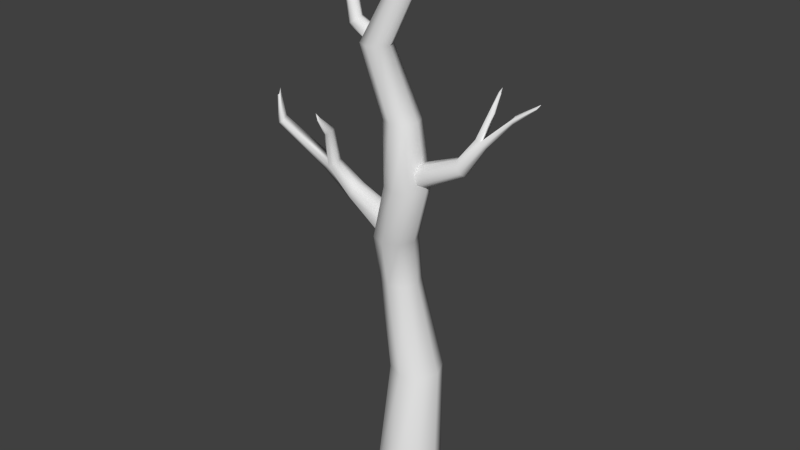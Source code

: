# Source: puuded.blend  (saved by Blender 2.76.0; exported with 4.5.12 LTS)
import bpy
from mathutils import Matrix  # noqa: F401  (used for matrix-valued properties, if any)

bpy.ops.wm.read_factory_settings(use_empty=True)
scene = bpy.context.scene
scene.name = 'Scene'

# ---- collections
col_collection_1 = bpy.data.collections.new('Collection 1'); scene.collection.children.link(col_collection_1)

# ---- materials (node trees are filled in below, after node groups)
mat_material_002 = bpy.data.materials.new('Material.002')
mat_material_002.alpha_threshold = 0.0
mat_material_002.use_transparent_shadow = False
mat_material_002.roughness = 0.5
mat_material_002.specular_intensity = 0.0

# ---- material node trees

# ---- world
world_world = bpy.data.worlds.new('World'); scene.world = world_world
world_world.color = (0.05088, 0.05088, 0.05088)
world_world.use_sun_shadow = False
world_world.sun_shadow_jitter_overblur = 0.0
world_world.cycles.sampling_method = 'MANUAL'
world_world.cycles.sample_map_resolution = 256

# ---- meshes
me_cylinder = bpy.data.meshes.new('Cylinder')
me_cylinder.from_pydata([(-0.3476, -0.09111, 3.725), (-0.07593, -0.1095, 4.222), (-0.2272, -0.141, 3.725), (0.03053, -0.1536, 4.222), (-0.1773, -0.2615, 3.725), (0.07463, -0.26, 4.222), (-0.2272, -0.3819, 3.725), (0.03053, -0.3665, 4.222), (-0.3476, -0.4318, 3.725), (-0.07593, -0.4106, 4.222), (-0.4681, -0.3819, 3.725), (-0.1824, -0.3665, 4.222), (-0.518, -0.2615, 3.725), (-0.2265, -0.26, 4.222), (-0.4681, -0.141, 3.725), (-0.1824, -0.1536, 4.222), (-0.108, 0.04098, 2.952), (0.03265, -0.01729, 2.952), (0.09092, -0.158, 2.952), (0.03265, -0.2987, 2.952), (-0.108, -0.3569, 2.952), (-0.2487, -0.2987, 2.952), (-0.307, -0.158, 2.952), (-0.2487, -0.01729, 2.952), (-0.1632, -0.2828, 4.93), (-0.1439, -0.2908, 4.93), (-0.1359, -0.31, 4.93), (-0.1439, -0.3293, 4.93), (-0.1632, -0.3373, 4.93), (-0.1825, -0.3293, 4.93), (-0.1904, -0.31, 4.93), (-0.1825, -0.2908, 4.93), (0.005989, 0.03792, 2.262), (0.1798, -0.03409, 2.262), (0.2518, -0.2079, 2.262), (0.1798, -0.3818, 2.262), (0.005989, -0.4538, 2.262), (-0.1678, -0.3818, 2.262), (-0.2399, -0.2079, 2.262), (-0.1678, -0.03409, 2.262), (-0.2555, 0.1687, 1.546), (-0.08169, 0.09667, 1.546), (-0.009684, -0.07717, 1.546), (-0.08169, -0.251, 1.546), (-0.2555, -0.323, 1.546), (-0.4294, -0.251, 1.546), (-0.5014, -0.07717, 1.546), (-0.4294, 0.09667, 1.546), (-0.2887, 0.2784, 0.956), (-0.1255, 0.2108, 0.956), (-0.05792, 0.04759, 0.956), (-0.1255, -0.1156, 0.956), (-0.2887, -0.1832, 0.956), (-0.452, -0.1156, 0.956), (-0.5196, 0.04759, 0.956), (-0.452, 0.2108, 0.956), (0.02291, 0.2409, -0.01241), (0.2321, 0.1543, -0.01241), (0.3188, -0.05493, -0.01241), (0.2321, -0.2641, -0.01241), (0.02291, -0.3508, -0.01241), (-0.1863, -0.2641, -0.01241), (-0.273, -0.05493, -0.01241), (-0.1863, 0.1543, -0.01241), (-0.03589, 0.2541, -1.543), (0.2308, 0.1437, -1.543), (0.3413, -0.123, -1.543), (0.2308, -0.3898, -1.543), (-0.0359, -0.5002, -1.543), (-0.3026, -0.3898, -1.543), (-0.4131, -0.123, -1.543), (-0.3026, 0.1437, -1.543), (-0.4191, -0.1577, 3.784), (-0.356, -0.1838, 3.817), (-0.7012, -0.1578, 4.163), (-0.8808, -0.1974, 4.413), (-0.6541, -0.1773, 4.163), (-0.8617, -0.2053, 4.413), (-0.6346, -0.2244, 4.163), (-0.8538, -0.2244, 4.413), (-0.6541, -0.2715, 4.163), (-0.8617, -0.2435, 4.413), (-0.7012, -0.291, 4.163), (-0.8808, -0.2514, 4.413), (-0.7483, -0.2715, 4.163), (-0.8999, -0.2435, 4.413), (-0.7678, -0.2244, 4.163), (-0.9078, -0.2244, 4.413), (-0.7483, -0.1773, 4.163), (-0.8999, -0.2053, 4.413), (-0.3224, -0.2517, 3.822), (-0.3381, -0.3215, 3.797), (-0.3939, -0.3525, 3.756), (-0.436, -0.3087, 3.724), (-0.4628, -0.2545, 3.719), (-0.4502, -0.1987, 3.739), (-0.7184, -0.16, 3.863), (-0.7317, -0.2189, 3.841), (-0.7033, -0.2761, 3.846), (-0.6501, -0.2981, 3.874), (-0.603, -0.272, 3.909), (-0.5898, -0.2131, 3.93), (-0.6181, -0.1559, 3.925), (-0.6714, -0.1339, 3.897), (-0.3105, 0.05574, 1.711), (-0.769, 0.0042, 1.955), (-0.2594, -0.02249, 1.798), (-0.7322, -0.05211, 2.018), (-0.2494, -0.1489, 1.81), (-0.725, -0.1431, 2.027), (-0.2864, -0.2494, 1.741), (-0.7517, -0.2155, 1.977), (-0.3487, -0.2652, 1.631), (-0.7965, -0.2268, 1.898), (-0.3998, -0.187, 1.545), (-0.8333, -0.1705, 1.836), (-0.4098, -0.06058, 1.532), (-0.8405, -0.07952, 1.827), (-0.3728, 0.03996, 1.601), (-0.8138, -0.007155, 1.876), (-1.032, -0.1481, 2.238), (-0.9706, -0.1516, 2.268), (-0.9479, -0.2281, 2.267), (-0.977, -0.2952, 2.235), (-1.041, -0.2727, 2.191), (-1.102, -0.2725, 2.161), (-1.125, -0.1959, 2.161), (-1.096, -0.1288, 2.193), (-0.9878, -0.3288, 2.651), (-0.907, -0.3071, 2.681), (-0.8775, -0.3837, 2.68), (-0.9066, -0.4353, 2.648), (-0.9704, -0.3991, 2.632), (-1.602, -0.32, 2.663), (-1.585, -0.4023, 2.617), (-1.646, -0.4047, 2.586), (-1.669, -0.3282, 2.587), (-1.64, -0.2934, 2.619), (-0.1597, -0.3127, 4.991), (-0.8902, -0.2407, 4.482), (-0.9412, -0.5148, 2.849), (-0.9142, -0.5076, 2.859), (-0.9043, -0.5332, 2.859), (-0.914, -0.5504, 2.848), (-0.9374, -0.5383, 2.843), (-1.598, -0.3866, 2.954), (-1.591, -0.4211, 2.934), (-1.616, -0.4222, 2.922), (-1.626, -0.39, 2.922), (-1.614, -0.3754, 2.935), (-1.592, -0.3996, 3.004), (-0.9435, -0.5426, 2.915), (0.09017, -0.3075, 2.41), (0.654, -0.2574, 2.666), (0.04661, -0.2436, 2.481), (0.6226, -0.2114, 2.718), (0.03629, -0.1392, 2.492), (0.6152, -0.1363, 2.725), (0.06527, -0.05539, 2.434), (0.6361, -0.07594, 2.684), (0.1166, -0.04132, 2.343), (0.673, -0.06582, 2.619), (0.1601, -0.1052, 2.272), (0.7043, -0.1118, 2.567), (0.1704, -0.2097, 2.261), (0.7118, -0.187, 2.559), (0.1415, -0.2935, 2.318), (0.6909, -0.2473, 2.601), (0.8155, -0.1196, 2.921), (0.7721, -0.1179, 2.943), (0.755, -0.06404, 2.942), (0.7747, -0.01609, 2.919), (0.8202, -0.03115, 2.888), (0.8635, -0.03047, 2.866), (0.8806, -0.08437, 2.867), (0.8609, -0.1323, 2.89), (0.8754, 0.03157, 3.189), (0.8284, 0.01795, 3.207), (0.8102, 0.06243, 3.206), (0.8266, 0.09298, 3.188), (0.8644, 0.07251, 3.178), (1.126, 0.0207, 3.224), (1.085, 0.08748, 3.213), (1.091, 0.08766, 3.156), (1.103, 0.02409, 3.143), (1.113, -0.00327, 3.179), (0.848, 0.1749, 3.352), (0.8258, 0.1685, 3.36), (0.8172, 0.1895, 3.36), (0.8249, 0.2039, 3.351), (0.8445, 0.1943, 3.346), (1.326, 0.08502, 3.355), (1.308, 0.1131, 3.35), (1.311, 0.1132, 3.326), (1.316, 0.08644, 3.321), (1.32, 0.07494, 3.336), (1.358, 0.09744, 3.381), (0.8495, 0.1979, 3.406)], [], [(0, 1, 3, 2), (2, 3, 5, 4), (4, 5, 7, 6), (6, 7, 9, 8), (8, 9, 11, 10), (10, 11, 13, 12), (6, 8, 20, 19), (14, 15, 1, 0), (12, 13, 15, 14), (10, 12, 22, 21), (12, 14, 23, 22), (2, 4, 18, 17), (8, 10, 21, 20), (14, 0, 16, 23), (0, 2, 17, 16), (4, 6, 19, 18), (5, 3, 25, 26), (11, 9, 28, 29), (1, 15, 31, 24), (3, 1, 24, 25), (7, 5, 26, 27), (13, 11, 29, 30), (9, 7, 27, 28), (15, 13, 30, 31), (19, 20, 36, 35), (17, 18, 34, 33), (22, 23, 39, 38), (20, 21, 37, 36), (18, 19, 35, 34), (16, 17, 33, 32), (23, 16, 32, 39), (21, 22, 38, 37), (35, 36, 44, 43), (33, 34, 42, 41), (38, 39, 47, 46), (36, 37, 45, 44), (34, 35, 43, 42), (32, 33, 41, 40), (39, 32, 40, 47), (37, 38, 46, 45), (47, 40, 48, 55), (45, 46, 54, 53), (43, 44, 52, 51), (41, 42, 50, 49), (46, 47, 55, 54), (44, 45, 53, 52), (42, 43, 51, 50), (40, 41, 49, 48), (52, 53, 61, 60), (50, 51, 59, 58), (48, 49, 57, 56), (55, 48, 56, 63), (53, 54, 62, 61), (51, 52, 60, 59), (49, 50, 58, 57), (54, 55, 63, 62), (62, 63, 71, 70), (60, 61, 69, 68), (58, 59, 67, 66), (56, 57, 65, 64), (63, 56, 64, 71), (61, 62, 70, 69), (59, 60, 68, 67), (57, 58, 66, 65), (98, 99, 92, 93), (103, 96, 95, 72), (74, 76, 77, 75), (96, 97, 94, 95), (97, 98, 93, 94), (76, 78, 79, 77), (102, 103, 72, 73), (99, 100, 91, 92), (78, 80, 81, 79), (76, 74, 103, 102), (84, 82, 99, 98), (80, 82, 83, 81), (82, 80, 100, 99), (88, 86, 97, 96), (82, 84, 85, 83), (80, 78, 101, 100), (74, 88, 96, 103), (84, 86, 87, 85), (88, 74, 75, 89), (86, 88, 89, 87), (100, 101, 90, 91), (86, 84, 98, 97), (78, 76, 102, 101), (101, 102, 73, 90), (104, 105, 107, 106), (106, 107, 109, 108), (108, 109, 111, 110), (110, 111, 113, 112), (112, 113, 115, 114), (114, 115, 117, 116), (111, 109, 122, 123), (118, 119, 105, 104), (116, 117, 119, 118), (104, 106, 108, 110, 112, 114, 116, 118), (117, 115, 125, 126), (113, 111, 123, 124), (119, 117, 126, 127), (109, 107, 121, 122), (115, 113, 124, 125), (105, 119, 127, 120), (107, 105, 120, 121), (123, 122, 130, 131), (121, 120, 128, 129), (124, 123, 131, 132), (122, 121, 129, 130), (127, 126, 136, 137), (125, 124, 134, 135), (120, 127, 137, 133), (126, 125, 135, 136), (124, 120, 133, 134), (120, 124, 132, 128), (27, 138, 29, 28), (25, 138, 27, 26), (25, 24, 31, 138), (29, 138, 31, 30), (85, 87, 89, 139), (77, 139, 89, 75), (77, 79, 81, 139), (81, 83, 85, 139), (131, 130, 142, 143), (129, 128, 140, 141), (128, 132, 144, 140), (132, 131, 143, 144), (130, 129, 141, 142), (137, 136, 148, 149), (135, 134, 146, 147), (133, 137, 149, 145), (136, 135, 147, 148), (134, 133, 145, 146), (146, 150, 148, 147), (148, 150, 146, 145, 149), (143, 151, 140, 144), (140, 151, 143, 142, 141), (152, 153, 155, 154), (154, 155, 157, 156), (156, 157, 159, 158), (158, 159, 161, 160), (160, 161, 163, 162), (162, 163, 165, 164), (159, 157, 170, 171), (166, 167, 153, 152), (164, 165, 167, 166), (165, 163, 173, 174), (161, 159, 171, 172), (167, 165, 174, 175), (157, 155, 169, 170), (163, 161, 172, 173), (153, 167, 175, 168), (155, 153, 168, 169), (171, 170, 178, 179), (169, 168, 176, 177), (172, 171, 179, 180), (170, 169, 177, 178), (175, 174, 184, 185), (173, 172, 182, 183), (168, 175, 185, 181), (174, 173, 183, 184), (172, 168, 181, 182), (168, 172, 180, 176), (179, 178, 188, 189), (177, 176, 186, 187), (176, 180, 190, 186), (180, 179, 189, 190), (178, 177, 187, 188), (185, 184, 194, 195), (183, 182, 192, 193), (181, 185, 195, 191), (184, 183, 193, 194), (182, 181, 191, 192), (192, 196, 194, 193), (194, 196, 192, 191, 195), (189, 197, 186, 190), (186, 197, 189, 188, 187)])
me_cylinder.polygons.foreach_set('use_smooth', [True] * 177)
_uv = me_cylinder.uv_layers.new(name='UVMap')
_uv.uv.foreach_set('vector', [0.2108, 0.3756, 0.2459, 0.3327, 0.2613, 0.3327, 0.2281, 0.3756, 0.09592, 0.4042, 0.08497, 0.358, 0.0966, 0.3564, 0.1091, 0.4024, 0.1091, 0.4024, 0.0966, 0.3564, 0.1119, 0.3563, 0.1264, 0.4023, 0.1359, 0.7209, 0.1695, 0.7637, 0.1573, 0.7636, 0.1221, 0.7208, 0.1221, 0.7208, 0.1573, 0.7636, 0.1421, 0.7637, 0.1048, 0.721, 0.3511, 0.7204, 0.3346, 0.7611, 0.3235, 0.7616, 0.3385, 0.721, 0.1359, 0.7209, 0.1221, 0.7208, 0.1491, 0.6544, 0.1652, 0.6545, 0.1975, 0.3757, 0.2342, 0.3328, 0.2459, 0.3327, 0.2108, 0.3756, 0.3385, 0.721, 0.3235, 0.7616, 0.3082, 0.7615, 0.3211, 0.7209, 0.2622, 0.5975, 0.2795, 0.5974, 0.2795, 0.6555, 0.2592, 0.6556, 0.3385, 0.721, 0.3211, 0.7209, 0.2961, 0.6531, 0.3164, 0.6533, 0.1464, 0.66, 0.1293, 0.6589, 0.1264, 0.6026, 0.1464, 0.6039, 0.1221, 0.7208, 0.1048, 0.721, 0.1289, 0.6546, 0.1491, 0.6544, 0.1975, 0.3757, 0.2108, 0.3756, 0.236, 0.442, 0.2205, 0.4422, 0.2108, 0.3756, 0.2281, 0.3756, 0.2562, 0.442, 0.236, 0.442, 0.1091, 0.4024, 0.1264, 0.4023, 0.1076, 0.4639, 0.08739, 0.4641, 0.2438, 0.5865, 0.259, 0.5868, 0.259, 0.6344, 0.2562, 0.6343, 0.1421, 0.7637, 0.1573, 0.7636, 0.1448, 0.8248, 0.1421, 0.8249, 0.2459, 0.3327, 0.2342, 0.3328, 0.2397, 0.2719, 0.2418, 0.2719, 0.2613, 0.3327, 0.2459, 0.3327, 0.2418, 0.2719, 0.2446, 0.2719, 0.1119, 0.3563, 0.0966, 0.3564, 0.1093, 0.2998, 0.1121, 0.2998, 0.3235, 0.7616, 0.3346, 0.7611, 0.3291, 0.822, 0.3271, 0.8221, 0.1573, 0.7636, 0.1695, 0.7637, 0.1471, 0.8249, 0.1448, 0.8248, 0.3082, 0.7615, 0.3235, 0.7616, 0.3271, 0.8221, 0.3243, 0.8221, 0.1652, 0.6545, 0.1491, 0.6544, 0.1658, 0.5945, 0.1858, 0.5948, 0.07203, 0.4661, 0.08739, 0.4641, 0.08935, 0.5192, 0.07037, 0.5217, 0.3164, 0.6533, 0.2961, 0.6531, 0.2952, 0.5932, 0.3203, 0.5934, 0.1491, 0.6544, 0.1289, 0.6546, 0.1409, 0.5949, 0.1658, 0.5945, 0.08739, 0.4641, 0.1076, 0.4639, 0.1144, 0.5191, 0.08935, 0.5192, 0.236, 0.442, 0.2562, 0.442, 0.2758, 0.5015, 0.2507, 0.5015, 0.2205, 0.4422, 0.236, 0.442, 0.2507, 0.5015, 0.2316, 0.5016, 0.3311, 0.6526, 0.3164, 0.6533, 0.3203, 0.5934, 0.3384, 0.5926, 0.1858, 0.5948, 0.1658, 0.5945, 0.1264, 0.5334, 0.1463, 0.5336, 0.07037, 0.5217, 0.08935, 0.5192, 0.08625, 0.5849, 0.06727, 0.5874, 0.3203, 0.5934, 0.2952, 0.5932, 0.2926, 0.5337, 0.3177, 0.5339, 0.1658, 0.5945, 0.1409, 0.5949, 0.1015, 0.5337, 0.1264, 0.5334, 0.08935, 0.5192, 0.1144, 0.5191, 0.1113, 0.5847, 0.08625, 0.5849, 0.2507, 0.5015, 0.2758, 0.5015, 0.2374, 0.5632, 0.2123, 0.5632, 0.2316, 0.5016, 0.2507, 0.5015, 0.2123, 0.5632, 0.1932, 0.5634, 0.3384, 0.5926, 0.3203, 0.5934, 0.3177, 0.5339, 0.3358, 0.5331, 0.1932, 0.5634, 0.2123, 0.5632, 0.2038, 0.614, 0.1858, 0.6141, 0.3358, 0.5331, 0.3177, 0.5339, 0.3039, 0.4836, 0.3209, 0.4828, 0.1463, 0.5336, 0.1264, 0.5334, 0.1163, 0.4831, 0.1351, 0.4833, 0.06727, 0.5874, 0.08625, 0.5849, 0.07453, 0.6364, 0.05671, 0.6387, 0.3177, 0.5339, 0.2926, 0.5337, 0.2803, 0.4834, 0.3039, 0.4836, 0.1264, 0.5334, 0.1015, 0.5337, 0.09293, 0.4834, 0.1163, 0.4831, 0.08625, 0.5849, 0.1113, 0.5847, 0.09803, 0.6362, 0.07453, 0.6364, 0.2123, 0.5632, 0.2374, 0.5632, 0.2273, 0.614, 0.2038, 0.614, 0.1163, 0.4831, 0.09293, 0.4834, 0.1305, 0.3993, 0.1604, 0.399, 0.07453, 0.6364, 0.09803, 0.6362, 0.1052, 0.7109, 0.07505, 0.7111, 0.2038, 0.614, 0.2273, 0.614, 0.2752, 0.6974, 0.2451, 0.6974, 0.1858, 0.6141, 0.2038, 0.614, 0.2451, 0.6974, 0.222, 0.6975, 0.3502, 0.6457, 0.3279, 0.6507, 0.3216, 0.5825, 0.3502, 0.5761, 0.1351, 0.4833, 0.1163, 0.4831, 0.1604, 0.399, 0.1845, 0.3992, 0.3184, 0.4545, 0.3397, 0.4606, 0.3397, 0.533, 0.3124, 0.5252, 0.3039, 0.4836, 0.2803, 0.4834, 0.2758, 0.3983, 0.306, 0.3985, 0.306, 0.3985, 0.2758, 0.3983, 0.2848, 0.2675, 0.3233, 0.2678, 0.1604, 0.399, 0.1305, 0.3993, 0.117, 0.267, 0.1551, 0.2666, 0.07505, 0.7111, 0.1052, 0.7109, 0.1264, 0.8391, 0.08802, 0.8393, 0.2451, 0.6974, 0.2752, 0.6974, 0.2758, 0.8294, 0.2374, 0.8294, 0.222, 0.6975, 0.2451, 0.6974, 0.2374, 0.8294, 0.208, 0.8296, 0.3278, 0.3975, 0.306, 0.3985, 0.3233, 0.2678, 0.3511, 0.2666, 0.1845, 0.3992, 0.1604, 0.399, 0.1551, 0.2666, 0.1858, 0.2669, 0.0522, 0.7141, 0.07505, 0.7111, 0.08802, 0.8393, 0.0589, 0.8432, 0.2995, 0.3526, 0.3078, 0.3539, 0.3251, 0.3759, 0.3168, 0.3751, 0.2944, 0.599, 0.2873, 0.5986, 0.306, 0.5761, 0.3118, 0.5782, 0.3134, 0.6183, 0.3187, 0.6156, 0.3182, 0.6427, 0.316, 0.6437, 0.1464, 0.6294, 0.154, 0.63, 0.1544, 0.6555, 0.1472, 0.6549, 0.154, 0.63, 0.1614, 0.6324, 0.1614, 0.6577, 0.1544, 0.6555, 0.3381, 0.4172, 0.3445, 0.4157, 0.3482, 0.4438, 0.3456, 0.4444, 0.3027, 0.5979, 0.2944, 0.599, 0.3118, 0.5782, 0.3216, 0.5769, 0.3078, 0.3539, 0.3146, 0.3535, 0.3331, 0.3754, 0.3251, 0.3759, 0.3445, 0.4157, 0.3504, 0.4168, 0.3506, 0.4443, 0.3482, 0.4438, 0.3187, 0.6156, 0.3134, 0.6183, 0.2944, 0.599, 0.3027, 0.5979, 0.3214, 0.329, 0.3267, 0.3317, 0.3078, 0.3539, 0.2995, 0.3526, 0.3308, 0.3338, 0.3267, 0.3317, 0.3286, 0.305, 0.3303, 0.3059, 0.3267, 0.3317, 0.3308, 0.3338, 0.3146, 0.3535, 0.3078, 0.3539, 0.1636, 0.6302, 0.1703, 0.6301, 0.1695, 0.6567, 0.1614, 0.6551, 0.3267, 0.3317, 0.3214, 0.329, 0.3265, 0.3039, 0.3286, 0.305, 0.2333, 0.454, 0.2266, 0.4537, 0.2252, 0.4333, 0.2333, 0.4318, 0.3134, 0.6183, 0.3089, 0.6203, 0.2873, 0.5986, 0.2944, 0.599, 0.2563, 0.662, 0.25, 0.6606, 0.251, 0.6388, 0.2535, 0.6394, 0.3089, 0.6203, 0.3134, 0.6183, 0.316, 0.6437, 0.3142, 0.6446, 0.25, 0.6606, 0.2438, 0.662, 0.2484, 0.6394, 0.251, 0.6388, 0.3447, 0.4, 0.3377, 0.4004, 0.3433, 0.3764, 0.3516, 0.3759, 0.1703, 0.6301, 0.1755, 0.6294, 0.1755, 0.6553, 0.1695, 0.6567, 0.3445, 0.4157, 0.3381, 0.4172, 0.3298, 0.4023, 0.3377, 0.4004, 0.3377, 0.4004, 0.3298, 0.4023, 0.3339, 0.3786, 0.3433, 0.3764, 0.1707, 0.4582, 0.1892, 0.4983, 0.1784, 0.4991, 0.1558, 0.4593, 0.3, 0.4499, 0.2995, 0.4053, 0.3117, 0.4049, 0.3169, 0.4494, 0.3169, 0.4494, 0.3117, 0.4049, 0.321, 0.4049, 0.3298, 0.4494, 0.1818, 0.4502, 0.2034, 0.4081, 0.2148, 0.4106, 0.1976, 0.4536, 0.1976, 0.4536, 0.2148, 0.4106, 0.2252, 0.4113, 0.2121, 0.4545, 0.2995, 0.3012, 0.2869, 0.3454, 0.2748, 0.3444, 0.2828, 0.2998, 0.321, 0.4049, 0.3117, 0.4049, 0.3212, 0.3772, 0.3298, 0.3762, 0.1861, 0.4545, 0.2003, 0.4957, 0.1892, 0.4983, 0.1707, 0.4582, 0.2704, 0.5974, 0.2726, 0.5656, 0.2848, 0.5653, 0.2873, 0.597, 0.1727, 0.629, 0.1573, 0.6294, 0.1464, 0.6219, 0.1464, 0.611, 0.1573, 0.603, 0.1727, 0.6026, 0.1836, 0.6101, 0.1836, 0.621, 0.2748, 0.3444, 0.2869, 0.3454, 0.295, 0.382, 0.2844, 0.3827, 0.2148, 0.4106, 0.2034, 0.4081, 0.1984, 0.3807, 0.2089, 0.3793, 0.2848, 0.5653, 0.2726, 0.5656, 0.2722, 0.5302, 0.2828, 0.531, 0.3117, 0.4049, 0.2995, 0.4053, 0.3108, 0.3759, 0.3212, 0.3772, 0.2252, 0.4113, 0.2148, 0.4106, 0.2089, 0.3793, 0.2175, 0.3776, 0.1892, 0.4983, 0.2003, 0.4957, 0.1937, 0.5291, 0.1832, 0.5279, 0.1784, 0.4991, 0.1892, 0.4983, 0.1832, 0.5279, 0.1746, 0.5263, 0.2217, 0.6444, 0.2111, 0.6438, 0.2078, 0.6054, 0.2166, 0.6065, 0.1746, 0.5263, 0.1832, 0.5279, 0.1361, 0.5478, 0.1264, 0.5456, 0.2089, 0.3793, 0.1984, 0.3807, 0.1503, 0.362, 0.1584, 0.3586, 0.2111, 0.6438, 0.2032, 0.6464, 0.2003, 0.6081, 0.2078, 0.6054, 0.2828, 0.531, 0.2722, 0.5302, 0.2668, 0.4818, 0.2738, 0.4814, 0.2175, 0.3776, 0.2089, 0.3793, 0.2167, 0.3239, 0.2252, 0.3223, 0.1832, 0.5279, 0.1937, 0.5291, 0.2003, 0.5832, 0.192, 0.5834, 0.2844, 0.3827, 0.295, 0.382, 0.2995, 0.4425, 0.2889, 0.4432, 0.3397, 0.4556, 0.3561, 0.4545, 0.3561, 0.5176, 0.3444, 0.5159, 0.2266, 0.5873, 0.2438, 0.5865, 0.2374, 0.6242, 0.229, 0.6244, 0.1471, 0.8249, 0.1446, 0.8302, 0.1421, 0.8249, 0.1448, 0.8248, 0.259, 0.6344, 0.2577, 0.6388, 0.2541, 0.6354, 0.2562, 0.6343, 0.2446, 0.2719, 0.2418, 0.2719, 0.2397, 0.2719, 0.2434, 0.2666, 0.3291, 0.822, 0.3258, 0.8272, 0.3243, 0.8221, 0.3271, 0.8221, 0.2333, 0.4492, 0.2351, 0.4484, 0.2377, 0.4477, 0.2377, 0.4544, 0.3182, 0.6427, 0.3216, 0.6482, 0.3142, 0.6446, 0.316, 0.6437, 0.3456, 0.4444, 0.3482, 0.4438, 0.3506, 0.4443, 0.3516, 0.4498, 0.3303, 0.3059, 0.3286, 0.305, 0.3265, 0.3039, 0.3331, 0.2998, 0.2166, 0.6065, 0.2078, 0.6054, 0.2187, 0.5865, 0.2217, 0.5869, 0.2217, 0.6251, 0.229, 0.6244, 0.2409, 0.6441, 0.2384, 0.6443, 0.229, 0.6244, 0.2374, 0.6242, 0.2438, 0.6441, 0.2409, 0.6441, 0.1584, 0.3586, 0.1503, 0.362, 0.1298, 0.3514, 0.1327, 0.3501, 0.3494, 0.5375, 0.3578, 0.533, 0.3543, 0.5529, 0.3514, 0.5543, 0.2738, 0.4814, 0.2668, 0.4818, 0.2844, 0.4556, 0.2873, 0.4554, 0.2252, 0.3223, 0.2167, 0.3239, 0.187, 0.3045, 0.1906, 0.3038, 0.192, 0.5834, 0.2003, 0.5832, 0.1665, 0.6, 0.163, 0.6, 0.2668, 0.4818, 0.2592, 0.4794, 0.2812, 0.4545, 0.2844, 0.4556, 0.1855, 0.6575, 0.1755, 0.6547, 0.1813, 0.6294, 0.1855, 0.6306, 0.187, 0.3045, 0.1811, 0.2998, 0.1921, 0.3027, 0.1906, 0.3038, 0.1684, 0.5995, 0.1575, 0.6026, 0.1631, 0.5978, 0.163, 0.6, 0.1665, 0.6, 0.1298, 0.3514, 0.1264, 0.3454, 0.133, 0.3491, 0.1327, 0.3501, 0.3558, 0.5541, 0.3578, 0.5581, 0.3505, 0.5556, 0.3514, 0.5543, 0.3543, 0.5529, 0.2624, 0.4288, 0.2343, 0.3808, 0.2432, 0.38, 0.2748, 0.4275, 0.3124, 0.5646, 0.3197, 0.5339, 0.3294, 0.5357, 0.3259, 0.5671, 0.3259, 0.5671, 0.3294, 0.5357, 0.3382, 0.533, 0.3382, 0.5634, 0.2006, 0.5801, 0.242, 0.5354, 0.2505, 0.5384, 0.2124, 0.5844, 0.2124, 0.5844, 0.2505, 0.5384, 0.2592, 0.54, 0.2245, 0.5865, 0.2873, 0.572, 0.2936, 0.5353, 0.3017, 0.5382, 0.2985, 0.5761, 0.3331, 0.3033, 0.3432, 0.3035, 0.344, 0.3241, 0.3365, 0.3247, 0.2498, 0.4318, 0.2252, 0.383, 0.2343, 0.3808, 0.2624, 0.4288, 0.2985, 0.5761, 0.3017, 0.5382, 0.3117, 0.5379, 0.3124, 0.5755, 0.3017, 0.5382, 0.2936, 0.5353, 0.2992, 0.5059, 0.305, 0.5073, 0.2505, 0.5384, 0.242, 0.5354, 0.2367, 0.513, 0.2443, 0.5129, 0.3117, 0.5379, 0.3017, 0.5382, 0.305, 0.5073, 0.3124, 0.5078, 0.3432, 0.3035, 0.3502, 0.2998, 0.3488, 0.322, 0.344, 0.3241, 0.2592, 0.54, 0.2505, 0.5384, 0.2443, 0.5129, 0.2504, 0.5124, 0.2343, 0.3808, 0.2252, 0.383, 0.2387, 0.3564, 0.2462, 0.3572, 0.2432, 0.38, 0.2343, 0.3808, 0.2462, 0.3572, 0.2523, 0.3583, 0.3365, 0.3247, 0.344, 0.3241, 0.3463, 0.3497, 0.3411, 0.3498, 0.2523, 0.3583, 0.2462, 0.3572, 0.2692, 0.3387, 0.2748, 0.3401, 0.2443, 0.5129, 0.2367, 0.513, 0.218, 0.493, 0.2234, 0.4917, 0.344, 0.3241, 0.3488, 0.322, 0.3502, 0.348, 0.3463, 0.3497, 0.3124, 0.5078, 0.305, 0.5073, 0.3045, 0.4769, 0.3096, 0.475, 0.2504, 0.5124, 0.2443, 0.5129, 0.2433, 0.4791, 0.2481, 0.4828, 0.2462, 0.3572, 0.2387, 0.3564, 0.245, 0.3253, 0.2485, 0.322, 0.305, 0.5073, 0.2992, 0.5059, 0.2983, 0.4741, 0.3045, 0.4769, 0.3382, 0.5358, 0.3494, 0.533, 0.3494, 0.5652, 0.3441, 0.5675, 0.1879, 0.6026, 0.2003, 0.6031, 0.1964, 0.6295, 0.1913, 0.6293, 0.3411, 0.3498, 0.3463, 0.3497, 0.3433, 0.3666, 0.3408, 0.3666, 0.2333, 0.4335, 0.2396, 0.4318, 0.2396, 0.4469, 0.2366, 0.4477, 0.1913, 0.6293, 0.1964, 0.6295, 0.2003, 0.6455, 0.1978, 0.6453, 0.2234, 0.4917, 0.218, 0.493, 0.2017, 0.4831, 0.2044, 0.4824, 0.3463, 0.3497, 0.3502, 0.348, 0.3451, 0.3658, 0.3433, 0.3666, 0.3096, 0.475, 0.3045, 0.4769, 0.3033, 0.4557, 0.3055, 0.4549, 0.2481, 0.4828, 0.2433, 0.4791, 0.2553, 0.4592, 0.2574, 0.4608, 0.2485, 0.322, 0.245, 0.3253, 0.2421, 0.3045, 0.2435, 0.3031, 0.3045, 0.4769, 0.2983, 0.4741, 0.3007, 0.4545, 0.3033, 0.4557, 0.2396, 0.4318, 0.2495, 0.4318, 0.2482, 0.4413, 0.244, 0.4413, 0.2553, 0.4592, 0.2587, 0.4545, 0.2592, 0.4606, 0.2574, 0.4608, 0.2414, 0.3058, 0.2432, 0.2998, 0.2455, 0.3047, 0.2435, 0.3031, 0.2421, 0.3045, 0.2017, 0.4831, 0.2003, 0.4779, 0.2051, 0.4816, 0.2044, 0.4824, 0.242, 0.4477, 0.242, 0.4526, 0.2381, 0.448, 0.2377, 0.4487, 0.2395, 0.4486])
me_cylinder.materials.append(mat_material_002)
me_cylinder.use_remesh_preserve_volume = False
me_cylinder.use_remesh_preserve_attributes = False
me_cylinder.use_mirror_vertex_groups = False
me_cylinder.update()

# ---- objects
ob_cylinder = bpy.data.objects.new('Cylinder', me_cylinder)

# ---- transforms, parenting, visibility, modifiers, constraints
ob_cylinder.location = (0.2736, 0.1387, 1.667)
ob_cylinder.lineart.crease_threshold = 0.0

# ---- collection membership
col_collection_1.objects.link(ob_cylinder)

# ---- scene / render settings (as saved in the file)
scene.frame_start = 1; scene.frame_end = 250; scene.frame_set(1)
scene.render.engine = 'BLENDER_EEVEE_NEXT'
scene.render.resolution_percentage = 50
scene.render.dither_intensity = 0.0
scene.cycles.use_denoising = False
scene.cycles.samples = 10
scene.cycles.sampling_pattern = 'TABULATED_SOBOL'
scene.cycles.light_sampling_threshold = 0.0
scene.cycles.use_adaptive_sampling = False
scene.cycles.use_light_tree = False
scene.cycles.blur_glossy = 0.0
scene.cycles.pixel_filter_type = 'GAUSSIAN'
scene.cycles.sample_clamp_indirect = 0.0
scene.view_settings.view_transform = 'Standard'
bpy.context.view_layer.update()

# ---- added for rendering (the .blend has no active camera and no usable light): camera, sun
cam_auto = bpy.data.cameras.new('AutoCamera')
cam_auto.lens = 50.0
cam_auto.sensor_width = 36.0
cam_auto.clip_end = 1000.0
ob_auto_camera = bpy.data.objects.new('AutoCamera', cam_auto)
scene.collection.objects.link(ob_auto_camera)
ob_auto_camera.location = (6.82514, -8.04571, 8.75681)
ob_auto_camera.rotation_euler = (1.09748, -7.21219e-08, 0.694738)
scene.camera = ob_auto_camera
light_auto_sun = bpy.data.lights.new('AutoSun', 'SUN')
light_auto_sun.energy = 3.0
light_auto_sun.angle = 0.0523599
ob_auto_sun = bpy.data.objects.new('AutoSun', light_auto_sun)
scene.collection.objects.link(ob_auto_sun)
ob_auto_sun.rotation_euler = (0.872665, 0.174533, 0.523599)
bpy.context.view_layer.update()
